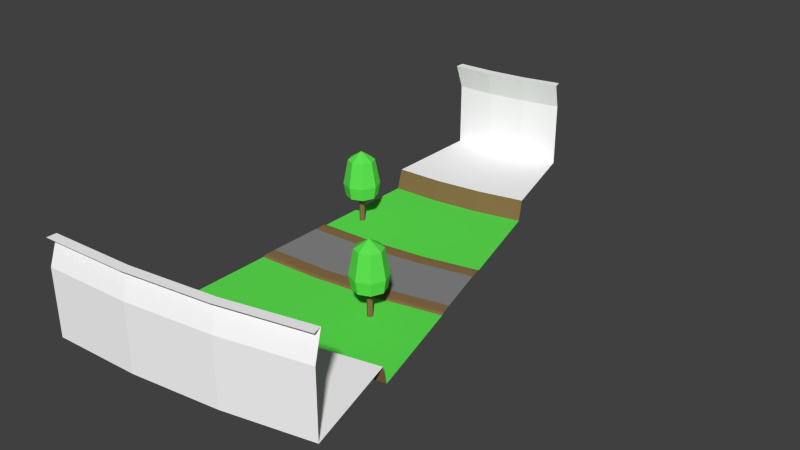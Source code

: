 # Source: left.blend  (saved by Blender 2.79.0; exported with 4.5.12 LTS)
import bpy
from mathutils import Matrix  # noqa: F401  (used for matrix-valued properties, if any)

bpy.ops.wm.read_factory_settings(use_empty=True)
scene = bpy.context.scene
scene.name = 'Scene'

# ---- collections
col_collection_1 = bpy.data.collections.new('Collection 1'); scene.collection.children.link(col_collection_1)

# ---- materials (node trees are filled in below, after node groups)
mat_grey___eeeeee = bpy.data.materials.new('grey [#eeeeee]')
mat_grey___eeeeee.alpha_threshold = 0.0
mat_grey___eeeeee.use_transparent_shadow = False
mat_grey___eeeeee.diffuse_color = (1.0, 1.0, 1.0, 1.0)
mat_grey___eeeeee.roughness = 0.5
mat_asphalt___333333 = bpy.data.materials.new('asphalt [#333333]')
mat_asphalt___333333.alpha_threshold = 0.0
mat_asphalt___333333.use_transparent_shadow = False
mat_asphalt___333333.diffuse_color = (0.2462, 0.2462, 0.2462, 1.0)
mat_asphalt___333333.roughness = 0.5
mat_asphalt___333333.specular_intensity = 0.0
mat_brown___557755 = bpy.data.materials.new('brown [#557755]')
mat_brown___557755.alpha_threshold = 0.0
mat_brown___557755.use_transparent_shadow = False
mat_brown___557755.diffuse_color = (0.2529, 0.1569, 0.06666, 1.0)
mat_brown___557755.roughness = 0.5
mat_brown___557755.specular_intensity = 0.0
mat_green___33ee33 = bpy.data.materials.new('green [#33ee33]')
mat_green___33ee33.alpha_threshold = 0.0
mat_green___33ee33.use_transparent_shadow = False
mat_green___33ee33.diffuse_color = (0.1169, 0.8, 0.08475, 1.0)
mat_green___33ee33.roughness = 0.5

# ---- material node trees

# ---- world
world_world = bpy.data.worlds.new('World'); scene.world = world_world
world_world.color = (0.05088, 0.05088, 0.05088)
world_world.use_sun_shadow = False
world_world.sun_shadow_jitter_overblur = 0.0
world_world.cycles.sampling_method = 'NONE'
world_world.cycles.sample_map_resolution = 256

# ---- meshes
me_plane = bpy.data.meshes.new('Plane')
me_plane.from_pydata([(0.0, -2.0, 0.0), (4.532, -1.802, 0.0), (0.0, 0.0, 0.0), (4.358, 0.1903, 0.0), (0.0, 2.0, 0.0), (4.183, 2.183, 0.0), (0.0, -2.802, 0.0), (4.602, -2.601, 0.0), (0.0, 2.802, 0.0), (4.114, 2.981, 0.0), (0.0, -2.959, -0.02544), (4.616, -2.757, -0.02544), (0.0, 2.959, -0.02544), (4.1, 3.138, -0.02544), (0.0, -3.085, -0.1019), (4.627, -2.883, -0.1019), (0.0, 3.085, -0.1019), (4.089, 3.263, -0.1019), (9.196, -2.154, -0.02544), (0.0, -18.7, 1.303), (5.987, -18.44, 1.303), (0.0, 18.7, 1.303), (2.728, 18.82, 1.303), (0.0, -18.71, 5.86), (5.988, -18.45, 5.86), (0.0, 18.71, 5.86), (2.727, 18.83, 5.86), (0.0, -18.04, 7.702), (5.93, -17.78, 7.702), (0.0, 18.04, 7.702), (2.785, 18.16, 7.702), (0.0, -18.71, 7.702), (5.988, -18.45, 7.702), (0.0, 18.71, 7.702), (2.727, 18.83, 7.702), (8.196, 3.519, 0.0), (10.52, -4.242, -0.1019), (10.58, -4.1, 2.813), (10.58, -4.1, -0.1019), (10.52, -3.959, 2.813), (10.52, -3.959, -0.1019), (10.38, -3.9, 2.813), (10.38, -3.9, -0.1019), (10.52, -4.242, 2.813), (10.38, -4.3, -0.1019), (10.38, -4.3, 2.813), (10.24, -4.242, -0.1019), (10.24, -4.242, 2.813), (10.18, -4.1, -0.1019), (10.18, -4.1, 2.813), (10.24, -3.959, -0.1019), (10.24, -3.959, 2.813), (9.432, -4.099, 4.593), (9.089, -4.099, 2.813), (9.261, -4.099, 1.901), (9.709, -3.43, 4.593), (9.467, -3.187, 2.813), (9.589, -3.309, 1.901), (10.38, -3.152, 4.593), (10.38, -2.81, 2.813), (10.38, -2.981, 1.901), (11.05, -3.43, 4.593), (11.29, -3.187, 2.813), (11.17, -3.309, 1.901), (11.33, -4.099, 4.593), (11.67, -4.099, 2.813), (11.5, -4.099, 1.901), (11.05, -4.769, 4.593), (11.29, -5.011, 2.813), (11.17, -4.89, 1.901), (10.38, -5.046, 4.593), (10.38, -5.389, 2.813), (10.38, -5.217, 1.901), (10.38, -4.099, 5.211), (9.709, -4.769, 4.593), (9.467, -5.011, 2.813), (9.589, -4.89, 1.901), (10.38, -4.099, 1.901), (9.169, -2.0, 0.0), (8.335, 2.729, 0.0), (8.682, 0.7596, 0.0), (12.18, 4.562, -0.02544), (13.74, -1.276, -0.1019), (12.14, 4.683, -0.1019), (17.78, -16.36, 1.303), (8.101, 19.76, 1.303), (17.78, -16.37, 5.86), (8.099, 19.77, 5.86), (17.61, -15.72, 7.702), (8.271, 19.13, 7.702), (17.78, -16.37, 7.702), (8.099, 19.77, 7.702), (15.77, -8.869, -0.1019), (13.46, -0.2282, 0.0), (15.89, -9.313, 1.303), (10.11, 12.28, -0.1019), (9.989, 12.72, 1.303), (12.94, 1.704, 0.0), (12.42, 3.636, 0.0), (13.67, -1.003, 0.0), (12.22, 4.41, 0.0), (13.71, -1.154, -0.02544), (6.702, 11.99, 1.303), (6.782, 11.54, -0.1019), (10.66, -10.47, 1.303), (9.03, -1.21, 0.0), (10.58, -10.02, -0.1019), (5.434, 19.18, 7.702), (11.93, -17.66, 7.702), (5.549, 18.53, 7.702), (11.82, -17.01, 7.702), (5.434, 19.18, 5.86), (11.93, -17.66, 5.86), (5.435, 19.17, 1.303), (11.93, -17.65, 1.303), (8.147, 3.798, -0.1019), (9.218, -2.278, -0.1019), (8.169, 3.674, -0.02544), (0.0, -10.95, -0.1019), (5.312, -10.71, -0.1019), (0.0, -11.41, 1.303), (5.352, -11.17, 1.303), (0.0, 10.95, -0.1019), (3.404, 11.09, -0.1019), (0.0, 11.41, 1.303), (3.364, 11.55, 1.303), (1.553, 5.181, -0.1019), (1.611, 5.322, 2.813), (1.611, 5.322, -0.1019), (1.553, 5.464, 2.813), (1.553, 5.464, -0.1019), (1.411, 5.522, 2.813), (1.411, 5.522, -0.1019), (1.553, 5.181, 2.813), (1.411, 5.122, -0.1019), (1.411, 5.122, 2.813), (1.27, 5.181, -0.1019), (1.27, 5.181, 2.813), (1.211, 5.322, -0.1019), (1.211, 5.322, 2.813), (1.27, 5.464, -0.1019), (1.27, 5.464, 2.813), (0.4644, 5.323, 4.593), (0.1217, 5.323, 2.813), (0.2935, 5.323, 1.901), (0.7418, 5.993, 4.593), (0.4994, 6.235, 2.813), (0.6209, 6.114, 1.901), (1.411, 6.27, 4.593), (1.411, 6.613, 2.813), (1.411, 6.441, 1.901), (2.081, 5.993, 4.593), (2.323, 6.235, 2.813), (2.202, 6.114, 1.901), (2.358, 5.323, 4.593), (2.701, 5.323, 2.813), (2.529, 5.323, 1.901), (2.081, 4.654, 4.593), (2.323, 4.412, 2.813), (2.202, 4.533, 1.901), (1.411, 4.376, 4.593), (1.411, 4.034, 2.813), (1.411, 4.206, 1.901), (1.411, 5.323, 5.211), (0.7418, 4.654, 4.593), (0.4994, 4.412, 2.813), (0.6209, 4.533, 1.901), (1.411, 5.323, 1.901)], [(37, 65), (127, 155)], [(0, 1, 3, 2), (2, 3, 5, 4), (1, 0, 6, 7), (9, 8, 4, 5), (8, 9, 13, 12), (7, 6, 10, 11), (12, 13, 17, 16), (11, 10, 14, 15), (121, 120, 19, 20), (16, 17, 123, 122), (21, 22, 26, 25), (20, 19, 23, 24), (25, 26, 30, 29), (29, 30, 34, 33), (28, 27, 31, 32), (24, 23, 27, 28), (48, 49, 51, 50), (50, 51, 41, 42), (46, 47, 49, 48), (44, 45, 47, 46), (36, 43, 45, 44), (38, 37, 43, 36), (40, 39, 37, 38), (42, 41, 39, 40), (54, 53, 56, 57), (53, 52, 55, 56), (57, 56, 59, 60), (56, 55, 58, 59), (60, 59, 62, 63), (59, 58, 61, 62), (63, 62, 65, 66), (62, 61, 64, 65), (66, 65, 68, 69), (65, 64, 67, 68), (69, 68, 71, 72), (68, 67, 70, 71), (72, 71, 75, 76), (71, 70, 74, 75), (52, 73, 55), (55, 73, 58), (58, 73, 61), (61, 73, 64), (64, 73, 67), (67, 73, 70), (70, 73, 74), (76, 75, 53, 54), (75, 74, 52, 53), (74, 73, 52), (76, 54, 77), (72, 76, 77), (69, 72, 77), (66, 69, 77), (63, 66, 77), (60, 63, 77), (57, 60, 77), (54, 57, 77), (112, 110, 88, 86), (78, 18, 101, 99), (107, 109, 89, 91), (80, 105, 93, 97), (35, 79, 98, 100), (114, 112, 86, 84), (79, 80, 97, 98), (104, 114, 84, 94), (116, 106, 92, 82), (105, 78, 99, 93), (106, 104, 94, 92), (115, 117, 81, 83), (110, 108, 90, 88), (117, 35, 100, 81), (109, 111, 87, 89), (111, 113, 85, 87), (103, 115, 83, 95), (113, 102, 96, 85), (18, 116, 82, 101), (102, 103, 95, 96), (15, 119, 106, 116), (24, 28, 110, 112), (123, 17, 115, 103), (1, 7, 78, 105), (22, 125, 102, 113), (17, 13, 117, 115), (34, 30, 109, 107), (20, 24, 112, 114), (5, 3, 80, 79), (7, 11, 18, 78), (3, 1, 105, 80), (125, 123, 103, 102), (30, 26, 111, 109), (11, 15, 116, 18), (9, 5, 79, 35), (119, 121, 104, 106), (28, 32, 108, 110), (26, 22, 113, 111), (121, 20, 114, 104), (13, 9, 35, 117), (119, 118, 120, 121), (122, 123, 125, 124), (15, 14, 118, 119), (22, 21, 124, 125), (138, 139, 141, 140), (140, 141, 131, 132), (136, 137, 139, 138), (134, 135, 137, 136), (126, 133, 135, 134), (128, 127, 133, 126), (130, 129, 127, 128), (132, 131, 129, 130), (144, 143, 146, 147), (143, 142, 145, 146), (147, 146, 149, 150), (146, 145, 148, 149), (150, 149, 152, 153), (149, 148, 151, 152), (153, 152, 155, 156), (152, 151, 154, 155), (156, 155, 158, 159), (155, 154, 157, 158), (159, 158, 161, 162), (158, 157, 160, 161), (162, 161, 165, 166), (161, 160, 164, 165), (142, 163, 145), (145, 163, 148), (148, 163, 151), (151, 163, 154), (154, 163, 157), (157, 163, 160), (160, 163, 164), (166, 165, 143, 144), (165, 164, 142, 143), (164, 163, 142), (166, 144, 167), (162, 166, 167), (159, 162, 167), (156, 159, 167), (153, 156, 167), (150, 153, 167), (147, 150, 167), (144, 147, 167)])
me_plane.polygons.foreach_set('material_index', [1, 1, 2, 2, 2, 2, 2, 2, 0, 3, 0, 0, 0, 0, 0, 0, 2, 2, 2, 2, 2, 2, 2, 2, 3, 3, 3, 3, 3, 3, 3, 3, 3, 3, 3, 3, 3, 3, 3, 3, 3, 3, 3, 3, 3, 3, 3, 3, 3, 3, 3, 3, 3, 3, 3, 3, 0, 2, 0, 1, 2, 0, 1, 0, 3, 2, 2, 2, 0, 2, 0, 0, 3, 0, 2, 2, 3, 0, 3, 2, 0, 2, 0, 0, 1, 2, 1, 2, 0, 2, 2, 2, 0, 0, 0, 2, 2, 2, 3, 0, 2, 2, 2, 2, 2, 2, 2, 2, 3, 3, 3, 3, 3, 3, 3, 3, 3, 3, 3, 3, 3, 3, 3, 3, 3, 3, 3, 3, 3, 3, 3, 3, 3, 3, 3, 3, 3, 3, 3, 3])
_uv = me_plane.uv_layers.new(name='UVMap')
_uv.uv.foreach_set('vector', [-0.002992, 0.0008824, 2.097, 0.0008824, 2.097, 0.5008, -0.002992, 0.5008, -0.002992, 0.5008, 2.097, 0.5008, 2.097, 1.001, -0.002992, 1.001, -4.952, -0.487, 0.0, 0.0, 0.0, 0.0, 0.0, 0.0, -4.952, -0.487, 0.0, 0.0, 0.0, 0.0, 0.0, 0.0, 0.0, 0.0, -4.952, -0.487, -4.952, -0.487, 0.0, 0.0, 0.0, 0.0, 0.0, 0.0, 0.0, 0.0, 0.0, 0.0, 0.0, 0.0, -4.952, -0.487, -4.952, -0.487, 0.0, 0.0, 0.0, 0.0, 0.0, 0.0, 0.0, 0.0, 0.0, 0.0, 0.0, 0.0, 0.0, 0.0, 0.0, 0.0, 0.0, 0.0, 0.0, 0.0, -4.952, -0.487, -4.952, -0.487, 0.0, 0.0, 0.0, 0.0, -4.952, -0.487, -4.952, -0.487, 0.0, 0.0, 0.0, 0.0, 0.0, 0.0, 0.0, 0.0, 0.0, 0.0, 0.0, 0.0, -4.952, -0.487, -4.952, -0.487, 0.0, 0.0, 0.0, 0.0, -4.952, -0.487, -4.952, -0.487, 0.0, 0.0, 0.0, 0.0, 0.0, 0.0, 0.0, 0.0, 0.0, 0.0, 0.0, 0.0, 0.0, 0.0, 0.0, 0.0, 0.0, 0.0, 0.0, 0.0, 0.0, 0.0, 0.0, 0.0, 0.0, 0.0, 0.0, 0.0, 0.0, 0.0, 0.0, 0.0, 0.0, 0.0, 0.0, 0.0, 0.0, 0.0, 0.0, 0.0, 0.0, 0.0, 0.0, 0.0, 0.0, 0.0, 0.0, 0.0, 0.0, 0.0, 0.0, 0.0, 0.0, 0.0, 0.0, 0.0, 0.0, 0.0, 0.0, 0.0, 0.0, 0.0, 0.0, 0.0, 0.0, 0.0, 0.0, 0.0, 0.0, 0.0, 0.0, 0.0, 0.0, 0.0, 0.0, 0.0, 0.0, 0.0, 0.0, 0.0, 0.0, 0.0, 0.0, 0.0, 0.0, 0.0, 0.0, 0.0, 0.0, 0.0, 0.0, 0.0, 0.0, 0.0, 0.0, 0.0, 0.0, 0.0, 0.0, 0.0, 0.0, 0.0, 0.0, 0.0, 0.0, 0.0, 0.0, 0.0, 0.0, 0.0, 0.0, 0.0, 0.0, 0.0, 0.0, 0.0, 0.0, 0.0, 0.0, 0.0, 0.0, 0.0, 0.0, 0.0, 0.0, 0.0, 0.0, 0.0, 0.0, 0.0, 0.0, 0.0, 0.0, 0.0, 0.0, 0.0, 0.0, 0.0, 0.0, 0.0, 0.0, 0.0, 0.0, 0.0, 0.0, 0.0, 0.0, 0.0, 0.0, 0.0, 0.0, 0.0, 0.0, 0.0, 0.0, 0.0, 0.0, 0.0, 0.0, 0.0, 0.0, 0.0, 0.0, 0.0, 0.0, 0.0, 0.0, 0.0, 0.0, 0.0, 0.0, 0.0, 0.0, 0.0, 0.0, 0.0, 0.0, 0.0, 0.0, 0.0, 0.0, 0.0, 0.0, 0.0, 0.0, 0.0, 0.0, 0.0, 0.0, 0.0, 0.0, 0.0, 0.0, 0.0, 0.0, 0.0, 0.0, 0.0, 0.0, 0.0, 0.0, 0.0, 0.0, 0.0, 0.0, 0.0, 0.0, 0.0, 0.0, 0.0, 0.0, 0.0, 0.0, 0.0, 0.0, 0.0, 0.0, 0.0, 0.0, 0.0, 0.0, 0.0, 0.0, 0.0, 0.0, 0.0, 0.0, 0.0, 0.0, 0.0, 0.0, 0.0, 0.0, 0.0, 0.0, 0.0, 0.0, 0.0, 0.0, 0.0, 0.0, 0.0, 0.0, 0.0, 0.0, 0.0, 0.0, 0.0, 0.0, 0.0, 0.0, 0.0, 0.0, 0.0, 0.0, 0.0, 0.0, 0.0, 0.0, 0.0, 0.0, 0.0, 0.0, 0.0, 0.0, 0.0, 0.0, 0.0, 0.0, 0.0, 0.0, 0.0, 0.0, 0.0, 0.0, 0.0, 0.0, 0.0, 0.0, 0.0, 0.0, 0.0, 0.0, 0.0, 0.0, 0.0, 0.0, 0.0, 0.0, 0.0, 0.0, 0.0, 0.0, 0.0, 0.0, 0.0, 0.0, 0.0, 0.0, 0.0, 0.0, 0.0, 0.0, 0.0, 0.0, 0.0, 0.0, 0.0, 0.0, 0.0, 0.0, 0.0, 0.0, 0.0, 0.0, 0.0, 0.0, 0.0, 0.0, 0.0, 0.0, 0.0, -4.952, -0.487, -4.952, -0.487, -4.952, -0.487, -4.952, -0.487, 2.097, 0.5008, 2.097, 0.0008824, 2.097, 0.0008824, 2.097, 0.5008, -4.952, -0.487, 0.0, 0.0, 0.0, 0.0, -4.952, -0.487, 0.0, 0.0, 0.0, 0.0, 0.0, 0.0, 0.0, 0.0, 2.097, 1.001, 2.097, 0.5008, 2.097, 0.5008, 2.097, 1.001, 0.0, 0.0, 0.0, 0.0, 0.0, 0.0, 0.0, 0.0, 0.0, 0.0, 0.0, 0.0, 0.0, 0.0, 0.0, 0.0, -4.952, -0.487, 0.0, 0.0, 0.0, 0.0, -4.952, -0.487, 0.0, 0.0, 0.0, 0.0, 0.0, 0.0, 0.0, 0.0, -4.952, -0.487, -4.952, -0.487, -4.952, -0.487, -4.952, -0.487, 0.0, 0.0, 0.0, 0.0, 0.0, 0.0, 0.0, 0.0, -4.952, -0.487, -4.952, -0.487, -4.952, -0.487, -4.952, -0.487, -4.952, -0.487, -4.952, -0.487, -4.952, -0.487, -4.952, -0.487, -4.952, -0.487, -4.952, -0.487, -4.952, -0.487, -4.952, -0.487, -4.952, -0.487, -4.952, -0.487, -4.952, -0.487, -4.952, -0.487, 0.0, 0.0, -4.952, -0.487, -4.952, -0.487, 0.0, 0.0, 0.0, 0.0, 0.0, 0.0, 0.0, 0.0, 0.0, 0.0, -4.952, -0.487, -4.952, -0.487, -4.952, -0.487, -4.952, -0.487, 0.0, 0.0, 0.0, 0.0, 0.0, 0.0, 0.0, 0.0, 0.0, 0.0, 0.0, 0.0, 0.0, 0.0, 0.0, 0.0, -4.952, -0.487, -4.952, -0.487, -4.952, -0.487, -4.952, -0.487, -4.952, -0.487, 0.0, 0.0, 0.0, 0.0, -4.952, -0.487, 0.0, 0.0, -4.952, -0.487, -4.952, -0.487, 0.0, 0.0, -4.952, -0.487, -4.952, -0.487, -4.952, -0.487, -4.952, -0.487, -4.952, -0.487, -4.952, -0.487, -4.952, -0.487, -4.952, -0.487, 0.0, 0.0, 0.0, 0.0, 0.0, 0.0, 0.0, 0.0, 2.097, 1.001, 2.097, 0.5008, 2.097, 0.5008, 2.097, 1.001, 0.0, 0.0, 0.0, 0.0, 0.0, 0.0, 0.0, 0.0, 2.097, 0.5008, 2.097, 0.0008824, 2.097, 0.0008824, 2.097, 0.5008, -4.952, -0.487, -4.952, -0.487, -4.952, -0.487, -4.952, -0.487, -4.952, -0.487, -4.952, -0.487, -4.952, -0.487, -4.952, -0.487, 0.0, 0.0, 0.0, 0.0, 0.0, 0.0, 0.0, 0.0, -4.952, -0.487, 0.0, 0.0, 0.0, 0.0, -4.952, -0.487, 0.0, 0.0, 0.0, 0.0, 0.0, 0.0, 0.0, 0.0, 0.0, 0.0, 0.0, 0.0, 0.0, 0.0, 0.0, 0.0, -4.952, -0.487, -4.952, -0.487, -4.952, -0.487, -4.952, -0.487, 0.0, 0.0, 0.0, 0.0, 0.0, 0.0, 0.0, 0.0, -4.952, -0.487, -4.952, -0.487, -4.952, -0.487, -4.952, -0.487, 0.0, 0.0, 0.0, 0.0, 0.0, 0.0, 0.0, 0.0, 0.0, 0.0, -4.952, -0.487, -4.952, -0.487, 0.0, 0.0, 0.0, 0.0, 0.0, 0.0, 0.0, 0.0, 0.0, 0.0, 0.0, 0.0, 0.0, 0.0, 0.0, 0.0, -4.952, -0.487, 0.0, 0.0, 0.0, 0.0, 0.0, 0.0, 0.0, 0.0, 0.0, 0.0, 0.0, 0.0, 0.0, 0.0, 0.0, 0.0, 0.0, 0.0, 0.0, 0.0, 0.0, 0.0, 0.0, 0.0, 0.0, 0.0, 0.0, 0.0, 0.0, 0.0, 0.0, 0.0, 0.0, 0.0, 0.0, 0.0, 0.0, 0.0, 0.0, 0.0, 0.0, 0.0, 0.0, 0.0, 0.0, 0.0, 0.0, 0.0, 0.0, 0.0, 0.0, 0.0, 0.0, 0.0, 0.0, 0.0, 0.0, 0.0, 0.0, 0.0, 0.0, 0.0, 0.0, 0.0, 0.0, 0.0, 0.0, 0.0, 0.0, 0.0, 0.0, 0.0, 0.0, 0.0, 0.0, 0.0, 0.0, 0.0, 0.0, 0.0, 0.0, 0.0, 0.0, 0.0, 0.0, 0.0, 0.0, 0.0, 0.0, 0.0, 0.0, 0.0, 0.0, 0.0, 0.0, 0.0, 0.0, 0.0, 0.0, 0.0, 0.0, 0.0, 0.0, 0.0, 0.0, 0.0, 0.0, 0.0, 0.0, 0.0, 0.0, 0.0, 0.0, 0.0, 0.0, 0.0, 0.0, 0.0, 0.0, 0.0, 0.0, 0.0, 0.0, 0.0, 0.0, 0.0, 0.0, 0.0, 0.0, 0.0, 0.0, 0.0, 0.0, 0.0, 0.0, 0.0, 0.0, 0.0, 0.0, 0.0, 0.0, 0.0, 0.0, 0.0, 0.0, 0.0, 0.0, 0.0, 0.0, 0.0, 0.0, 0.0, 0.0, 0.0, 0.0, 0.0, 0.0, 0.0, 0.0, 0.0, 0.0, 0.0, 0.0, 0.0, 0.0, 0.0, 0.0, 0.0, 0.0, 0.0, 0.0, 0.0, 0.0, 0.0, 0.0, 0.0, 0.0, 0.0, 0.0, 0.0, 0.0, 0.0, 0.0, 0.0, 0.0, 0.0, 0.0, 0.0, 0.0, 0.0, 0.0, 0.0, 0.0, 0.0, 0.0, 0.0, 0.0, 0.0, 0.0, 0.0, 0.0, 0.0, 0.0, 0.0, 0.0, 0.0, 0.0, 0.0, 0.0, 0.0, 0.0, 0.0, 0.0, 0.0, 0.0, 0.0, 0.0, 0.0, 0.0, 0.0, 0.0, 0.0, 0.0, 0.0, 0.0, 0.0, 0.0, 0.0, 0.0, 0.0, 0.0, 0.0, 0.0, 0.0, 0.0, 0.0, 0.0, 0.0, 0.0, 0.0, 0.0, 0.0, 0.0, 0.0, 0.0, 0.0, 0.0, 0.0, 0.0, 0.0, 0.0, 0.0, 0.0, 0.0, 0.0, 0.0, 0.0, 0.0, 0.0, 0.0, 0.0, 0.0, 0.0, 0.0, 0.0, 0.0, 0.0, 0.0, 0.0, 0.0, 0.0, 0.0, 0.0, 0.0, 0.0, 0.0, 0.0, 0.0, 0.0, 0.0, 0.0, 0.0, 0.0, 0.0, 0.0, 0.0, 0.0, 0.0])
me_plane.materials.append(mat_grey___eeeeee)
me_plane.materials.append(mat_asphalt___333333)
me_plane.materials.append(mat_brown___557755)
me_plane.materials.append(mat_green___33ee33)
me_plane.use_remesh_preserve_volume = False
me_plane.use_remesh_preserve_attributes = False
me_plane.use_mirror_vertex_groups = False
me_plane.update()

# ---- objects
ob_plane = bpy.data.objects.new('Plane', me_plane)

# ---- transforms, parenting, visibility, modifiers, constraints
ob_plane.location = (0.0, 0.0, 0.0)
ob_plane.show_texture_space = True
ob_plane.lineart.crease_threshold = 0.0

# ---- collection membership
col_collection_1.objects.link(ob_plane)

# ---- scene / render settings (as saved in the file)
scene.frame_start = 1; scene.frame_end = 250; scene.frame_set(1)
scene.render.engine = 'BLENDER_EEVEE_NEXT'
scene.render.resolution_percentage = 50
scene.render.dither_intensity = 0.0
scene.cycles.use_denoising = False
scene.cycles.samples = 10
scene.cycles.sampling_pattern = 'TABULATED_SOBOL'
scene.cycles.light_sampling_threshold = 0.0
scene.cycles.use_adaptive_sampling = False
scene.cycles.use_light_tree = False
scene.cycles.blur_glossy = 0.0
scene.cycles.pixel_filter_type = 'GAUSSIAN'
scene.cycles.sample_clamp_indirect = 0.0
scene.view_settings.view_transform = 'Standard'
bpy.context.view_layer.update()

# ---- added for rendering (the .blend has no active camera and no usable light): camera, sun
cam_auto = bpy.data.cameras.new('AutoCamera')
cam_auto.lens = 50.0
cam_auto.sensor_width = 36.0
cam_auto.clip_end = 1000.0
ob_auto_camera = bpy.data.objects.new('AutoCamera', cam_auto)
scene.collection.objects.link(ob_auto_camera)
ob_auto_camera.location = (48.7709, -47.3224, 35.7039)
ob_auto_camera.rotation_euler = (1.09748, -7.21219e-08, 0.694738)
scene.camera = ob_auto_camera
light_auto_sun = bpy.data.lights.new('AutoSun', 'SUN')
light_auto_sun.energy = 3.0
light_auto_sun.angle = 0.0523599
ob_auto_sun = bpy.data.objects.new('AutoSun', light_auto_sun)
scene.collection.objects.link(ob_auto_sun)
ob_auto_sun.rotation_euler = (0.872665, 0.174533, 0.523599)
bpy.context.view_layer.update()
